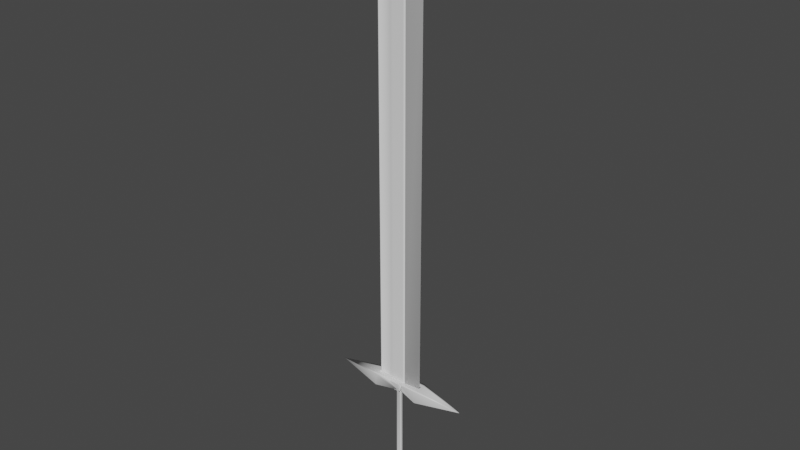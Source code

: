 # Source: BasicSword.blend  (saved by Blender 2.93.21; exported with 4.5.12 LTS)
import bpy
from mathutils import Matrix  # noqa: F401  (used for matrix-valued properties, if any)

bpy.ops.wm.read_factory_settings(use_empty=True)
scene = bpy.context.scene
scene.name = 'Scene'

# ---- collections
col_collection = bpy.data.collections.new('Collection'); scene.collection.children.link(col_collection)

# ---- materials (node trees are filled in below, after node groups)
mat_material = bpy.data.materials.new('Material')
mat_material.alpha_threshold = 0.0
mat_material.use_transparent_shadow = False
mat_material.line_color = (0.0, 0.0, 0.0, 1.0)

# ---- material node trees
mat_material.use_nodes = True; mat_material.node_tree.nodes.clear()
_N = mat_material.node_tree.nodes; _L = mat_material.node_tree.links
n0 = _N.new('ShaderNodeOutputMaterial'); n0.name = 'Material Output'; n0.location = (300, 300)
n1 = _N.new('ShaderNodeBsdfPrincipled'); n1.name = 'Principled BSDF'; n1.location = (10, 300)
n1.distribution = 'GGX'
n1.subsurface_method = 'BURLEY'
n1.inputs[2].default_value = 0.4
n1.inputs[3].default_value = 1.45
n1.inputs[27].default_value = (0.0, 0.0, 0.0, 1.0)
n1.inputs[28].default_value = 1.0
_L.new(n1.outputs[0], n0.inputs[0])
n0.is_active_output = True

# ---- world
world_world = bpy.data.worlds.new('World'); scene.world = world_world
world_world.use_nodes = True; world_world.node_tree.nodes.clear()
_N = world_world.node_tree.nodes; _L = world_world.node_tree.links
n0 = _N.new('ShaderNodeOutputWorld'); n0.name = 'World Output'; n0.location = (300, 300)
n1 = _N.new('ShaderNodeBackground'); n1.name = 'Background'; n1.location = (10, 300)
n1.inputs[0].default_value = (0.05088, 0.05088, 0.05088, 1.0)
_L.new(n1.outputs[0], n0.inputs[0])
n0.is_active_output = True
world_world.color = (0.05088, 0.05088, 0.05088)
world_world.use_sun_shadow = False
world_world.sun_shadow_jitter_overblur = 0.0

# ---- meshes
me_cube = bpy.data.meshes.new('Cube')
me_cube.from_pydata([(1.0, 1.0, 1.0), (0.3066, 0.1684, -1.0), (1.0, -1.0, 1.0), (0.2551, -0.201, -1.0), (-1.0, 1.0, 1.0), (-0.3277, 0.2021, -1.0), (-1.0, -1.0, 1.0), (-0.3277, -0.201, -1.0), (-0.3277, 0.2021, -1.0), (-0.3277, -0.201, -1.0), (0.3066, 0.2021, -1.0), (0.3066, -0.201, -1.0), (-0.0126, 0.001849, -1.101), (-0.0126, -0.0007694, -1.101), (-0.008477, 0.001849, -1.101), (-0.008477, -0.0007694, -1.101), (-0.09608, 0.05491, -1.129), (-0.09608, -0.05383, -1.129), (0.07501, 0.05491, -1.129), (0.07501, -0.05383, -1.129), (-0.01026, 0.0003627, -1.161), (-0.01026, 0.0007166, -1.161), (-0.01082, 1.317e-06, -1.161), (-0.01082, 0.0007166, -1.161), (0.2695, 0.2438, 0.8015), (-0.3277, -0.2014, 0.795), (0.2361, -0.2023, 0.795), (-0.3277, 0.2021, 0.795), (-1.0, -1.0, 1.0), (1.0, -1.0, 1.0), (0.3066, -0.1337, 0.795), (-1.0, -1.0, 1.0), (1.0, -1.0, 1.0), (-8.75, -0.008779, 0.8966), (-8.75, -0.008779, 0.8984), (-8.75, 0.008779, 0.8984), (-8.75, 0.008779, 0.8966), (1.0, 1.0, 1.0), (1.0, -1.0, 1.0), (8.766, 0.007823, 0.8983), (8.766, -0.007823, 0.8983), (8.766, 0.007823, 0.8967), (8.766, -0.007823, 0.8967), (-0.3277, 0.06772, -1.0), (-0.3277, -0.06664, -1.0), (1.0, 0.3333, 1.0), (1.0, -0.3333, 1.0), (-1.0, -0.3333, 1.0), (-1.0, 0.3333, 1.0), (0.3066, -0.06664, -1.0), (0.3066, 0.06772, -1.0), (-0.3277, 0.06772, -1.0), (-0.3277, -0.06664, -1.0), (0.3066, -0.06664, -1.0), (0.3066, 0.06772, -1.0), (-0.0126, 0.000976, -1.101), (-0.0126, 0.0001033, -1.101), (-0.008477, 0.0001033, -1.101), (-0.008477, 0.000976, -1.101), (-0.09608, 0.01866, -1.129), (-0.09608, -0.01758, -1.129), (0.07501, -0.01758, -1.129), (0.07501, 0.01866, -1.129), (-0.01026, 0.0004807, -1.161), (-0.01026, 0.0005986, -1.161), (-0.01082, 0.0006965, -1.161), (-0.01082, 0.0003489, -1.161), (0.3066, 0.06772, 0.795), (0.3066, -0.06664, 0.795), (-0.3277, -0.06664, 0.795), (-0.3277, 0.06772, 0.795), (-8.75, -0.002926, 0.8984), (-8.75, 0.002926, 0.8984), (-8.75, -0.002926, 0.8966), (-8.75, 0.002926, 0.8966), (1.0, 0.3333, 1.0), (1.0, -0.3333, 1.0), (8.766, 0.002608, 0.8983), (8.766, -0.002608, 0.8983), (8.766, 0.002608, 0.8967), (8.766, -0.002608, 0.8967), (-2.909, -1.0, 0.795), (-2.909, 1.0, 0.795), (-2.909, 1.0, 1.0), (-2.909, -1.0, 1.0), (-2.909, -0.3333, 1.0), (-2.909, 0.3333, 1.0), (-2.909, 0.3333, 0.795), (-2.909, -0.3333, 0.795), (2.961, 1.0, 0.795), (2.961, -1.0, 0.795), (2.961, 1.0, 1.0), (2.961, -1.0, 1.0), (2.961, 0.3333, 1.0), (2.961, -0.3333, 1.0), (2.961, -0.3333, 0.795), (2.961, 0.3333, 0.795), (1.0, 0.3333, 1.0), (1.0, -0.3333, 1.0), (-1.0, -0.3333, 1.0), (-1.0, 0.3333, 1.0), (1.0, 0.3333, 1.0), (1.0, -0.3333, 1.0), (-2.909, -0.3333, 1.0), (-2.909, 0.3333, 1.0), (2.961, 0.3333, 1.0), (2.961, -0.3333, 1.0), (1.0, 0.3333, 1.0), (1.0, -0.3333, 1.0), (-1.0, -0.3333, 1.0), (-1.0, 0.3333, 1.0), (1.0, 0.3333, 1.0), (1.0, -0.3333, 1.0), (-2.909, 0.007884, 1.0), (-2.909, -0.007884, 1.0), (2.961, -0.001592, 1.0), (2.961, 0.001592, 1.0), (1.0, 0.3333, 8.183), (1.0, -0.3333, 8.183), (-1.0, -0.3333, 8.183), (-1.0, 0.3333, 8.183), (1.0, 0.3333, 8.183), (1.0, -0.3333, 8.183), (-2.909, 0.007884, 8.183), (-2.909, -0.007884, 8.183), (2.961, -0.001592, 8.183), (2.961, 0.001592, 8.183), (0.2447, 0.0145, 8.662), (0.2447, -0.0145, 8.662), (0.1577, -0.0145, 8.662), (0.1577, 0.0145, 8.662), (0.2447, 0.0145, 8.662), (0.2447, -0.0145, 8.662), (0.07465, -0.0145, 8.662), (0.07465, 0.0145, 8.662), (0.33, 0.0145, 8.662), (0.33, -0.0145, 8.662), (0.2098, -0.0002472, 8.667), (0.2098, 0.0002472, 8.667), (0.2113, 0.0002472, 8.667), (0.2113, -0.0002472, 8.667), (0.2098, -0.0002472, 8.667), (0.2098, 0.0002472, 8.667), (0.2127, 0.0002472, 8.667), (0.2127, -0.0002472, 8.667), (0.2083, -0.0002472, 8.667), (0.2083, 0.0002472, 8.667), (-0.3277, -0.1338, -1.0), (1.0, -0.6667, 1.0), (-0.3277, -0.1338, -1.0), (-0.0126, -0.000333, -1.101), (-0.09608, -0.03571, -1.129), (-0.01026, 0.0006576, -1.161), (1.0, -0.6667, 1.0), (8.766, -0.005215, 0.8983), (8.766, -0.005215, 0.8967), (-1.0, -0.6667, 1.0), (0.3066, -0.1338, -1.0), (0.3066, -0.1338, -1.0), (-0.008477, -0.000333, -1.101), (0.07501, -0.03571, -1.129), (-0.01082, 0.0008703, -1.161), (-0.3277, -0.1338, 0.795), (-8.75, -0.005852, 0.8984), (-8.75, -0.005852, 0.8966), (-2.909, -0.6667, 1.0), (-2.909, -0.6667, 0.795), (2.961, -0.6667, 0.795), (2.961, -0.6667, 1.0), (0.2009, 0.2021, -1.0), (0.09517, 0.2021, -1.0), (-0.01054, 0.2021, -1.0), (-0.1162, 0.2021, -1.0), (-0.2219, 0.2021, -1.0), (0.6667, -1.0, 1.0), (0.3333, -1.0, 1.0), (-2.98e-08, -1.0, 1.0), (-0.3333, -1.0, 1.0), (-0.6667, -1.0, 1.0), (-0.2219, -0.201, -1.0), (-0.1162, -0.201, -1.0), (-0.01054, -0.201, -1.0), (0.09517, -0.201, -1.0), (0.2523, -0.201, -1.0), (-0.6667, 1.0, 1.0), (-0.3333, 1.0, 1.0), (2.98e-08, 1.0, 1.0), (0.3333, 1.0, 1.0), (0.6667, 1.0, 1.0), (0.2009, 0.2021, -1.0), (0.09517, 0.2021, -1.0), (-0.01054, 0.2021, -1.0), (-0.1162, 0.2021, -1.0), (-0.2219, 0.2021, -1.0), (-0.2219, -0.201, -1.0), (-0.1162, -0.201, -1.0), (-0.01054, -0.201, -1.0), (0.09517, -0.201, -1.0), (0.2009, -0.201, -1.0), (-0.009164, 0.001849, -1.101), (-0.00985, 0.001849, -1.101), (-0.01054, 0.001849, -1.101), (-0.01122, 0.001849, -1.101), (-0.01191, 0.001849, -1.101), (-0.01191, -0.0007694, -1.101), (-0.01122, -0.0007694, -1.101), (-0.01054, -0.0007694, -1.101), (-0.00985, -0.0007694, -1.101), (-0.009164, -0.0007694, -1.101), (0.04649, 0.05491, -1.129), (0.01798, 0.05491, -1.129), (-0.01054, 0.05491, -1.129), (-0.03905, 0.05491, -1.129), (-0.06757, 0.05491, -1.129), (-0.06757, -0.05383, -1.129), (-0.03905, -0.05383, -1.129), (-0.01054, -0.05383, -1.129), (0.01798, -0.05383, -1.129), (0.04649, -0.05383, -1.129), (-0.01072, 1.317e-06, -1.161), (-0.01063, 1.317e-06, -1.161), (-0.01054, 1.317e-06, -1.161), (-0.01044, 1.317e-06, -1.161), (-0.01035, 1.317e-06, -1.161), (-0.01035, 0.0007166, -1.161), (-0.01044, 0.0007166, -1.161), (-0.01054, 0.0007166, -1.161), (-0.01063, 0.0007166, -1.161), (-0.01072, 0.0007166, -1.161), (-0.2219, 0.2021, 0.795), (-0.1162, 0.2021, 0.795), (-0.01054, 0.2021, 0.795), (0.09517, 0.2021, 0.795), (0.2009, 0.2021, 0.795), (0.09517, -0.203, 0.795), (-0.01054, -0.203, 0.795), (-0.1162, -0.203, 0.795), (-0.2219, -0.203, 0.795), (0.6667, -1.0, 1.0), (0.3333, -1.0, 1.0), (-2.98e-08, -1.0, 1.0), (-0.3333, -1.0, 1.0), (-0.6667, -1.0, 1.0), (0.6667, -0.3349, 0.795), (0.3333, -0.3349, 0.795), (-2.98e-08, -0.3349, 0.795), (-0.3333, -0.3349, 0.795), (-0.6667, -0.3349, 0.795), (0.6667, -1.0, 1.0), (0.3333, -1.0, 1.0), (-2.98e-08, -1.0, 1.0), (-0.3333, -1.0, 1.0), (-0.6667, -1.0, 1.0), (-0.0005853, -0.0002926, -1.161), (-0.0002926, -0.0002926, -1.161), (0.0, -0.0002926, -1.161), (0.0002926, -0.0002926, -1.161), (0.0005853, -0.0002926, -1.161), (-0.0005853, 0.0002926, -1.161), (-0.0002926, 0.0002926, -1.161), (0.0, 0.0002926, -1.161), (0.0002926, 0.0002926, -1.161), (0.0005853, 0.0002926, -1.161), (-0.6667, 0.3333, 1.0), (-0.3333, 0.3333, 1.0), (2.98e-08, 0.3333, 1.0), (0.3333, 0.3333, 1.0), (0.6667, 0.3333, 1.0), (-0.6667, -0.3333, 1.0), (-0.3333, -0.3333, 1.0), (2.98e-08, -0.3333, 1.0), (0.3333, -0.3333, 1.0), (0.6667, -0.3333, 1.0), (-0.6667, 0.3333, 1.0), (-0.3333, 0.3333, 1.0), (2.98e-08, 0.3333, 1.0), (0.3333, 0.3333, 1.0), (0.6667, 0.3333, 1.0), (-0.6667, -0.3333, 1.0), (-0.3333, -0.3333, 1.0), (2.98e-08, -0.3333, 1.0), (0.3333, -0.3333, 1.0), (0.6667, -0.3333, 1.0), (-0.6667, 0.3333, 1.0), (-0.3333, 0.3333, 1.0), (2.98e-08, 0.3333, 1.0), (0.3333, 0.3333, 1.0), (0.6667, 0.3333, 1.0), (-0.6667, -0.3333, 1.0), (-0.3333, -0.3333, 1.0), (2.98e-08, -0.3333, 1.0), (0.3333, -0.3333, 1.0), (0.6667, -0.3333, 1.0), (-0.6667, 0.3333, 8.183), (-0.3333, 0.3333, 8.183), (2.98e-08, 0.3333, 8.183), (0.3333, 0.3333, 8.183), (0.6667, 0.3333, 8.183), (-0.6667, -0.3333, 8.183), (-0.3333, -0.3333, 8.183), (2.98e-08, -0.3333, 8.183), (0.3333, -0.3333, 8.183), (0.6667, -0.3333, 8.183), (0.1722, 0.0145, 8.662), (0.1867, 0.0145, 8.662), (0.2012, 0.0145, 8.662), (0.2157, 0.0145, 8.662), (0.2302, 0.0145, 8.662), (0.1722, -0.0145, 8.662), (0.1867, -0.0145, 8.662), (0.2012, -0.0145, 8.662), (0.2157, -0.0145, 8.662), (0.2302, -0.0145, 8.662), (0.211, -0.0002472, 8.667), (0.2108, -0.0002472, 8.667), (0.2105, -0.0002472, 8.667), (0.2103, -0.0002472, 8.667), (0.21, -0.0002472, 8.667), (0.211, 0.0002472, 8.667), (0.2108, 0.0002472, 8.667), (0.2105, 0.0002472, 8.667), (0.2103, 0.0002472, 8.667), (0.21, 0.0002472, 8.667), (-0.0005853, 0.0005853, -1.161), (-0.0002926, 0.0005853, -1.161), (0.0, 0.0005853, -1.161), (0.0002926, 0.0005853, -1.161), (0.0005853, 0.0005853, -1.161), (-0.6667, -0.6667, 1.0), (-0.3333, -0.6667, 1.0), (2.98e-08, -0.6667, 1.0), (0.3333, -0.6667, 1.0), (0.6667, -0.6667, 1.0), (-1.0, 0.6667, 1.0), (0.3066, 0.1686, -1.0), (0.3066, 0.1349, -1.0), (-0.008477, 0.001412, -1.101), (0.07501, 0.03679, -1.129), (-0.01082, 0.0001751, -1.161), (-0.3277, 0.1349, 0.795), (-8.75, 0.005852, 0.8984), (-8.75, 0.005852, 0.8966), (-0.3277, 0.1349, -1.0), (1.0, 0.6667, 1.0), (-0.3277, 0.1349, -1.0), (-0.0126, 0.001412, -1.101), (-0.09608, 0.03679, -1.129), (-0.01026, 0.0004217, -1.161), (1.0, 0.6667, 1.0), (8.766, 0.005215, 0.8983), (8.766, 0.005215, 0.8967), (-2.909, 0.6667, 0.795), (-2.909, 0.6667, 1.0), (2.961, 0.6667, 1.0), (2.961, 0.6667, 0.795), (0.6667, 0.6667, 1.0), (0.3333, 0.6667, 1.0), (2.98e-08, 0.6667, 1.0), (-0.3333, 0.6667, 1.0), (-0.6667, 0.6667, 1.0), (0.0005853, -0.0005853, -1.161), (0.0002926, -0.0005853, -1.161), (0.0, -0.0005853, -1.161), (-0.0002926, -0.0005853, -1.161), (-0.0005853, -0.0005853, -1.161)], [], [(328, 156, 6, 178), (178, 6, 28, 242), (166, 81, 33, 164), (342, 5, 8, 344), (2, 26, 30, 38), (233, 188, 0, 24), (158, 11, 15, 159), (157, 3, 11, 158), (169, 1, 10, 189), (179, 7, 9, 194), (199, 14, 18, 209), (189, 10, 14, 199), (194, 9, 13, 204), (344, 8, 12, 345), (214, 17, 21, 224), (204, 13, 17, 214), (345, 12, 16, 346), (159, 15, 19, 160), (323, 161, 23, 228), (346, 16, 20, 347), (160, 19, 23, 161), (209, 18, 22, 219), (169, 233, 24, 1), (157, 30, 26, 3), (342, 339, 27, 5), (179, 237, 25, 7), (30, 29, 32), (26, 2, 29, 30), (26, 30, 243), (6, 25, 28), (237, 252, 31, 25), (28, 25, 31), (242, 28, 31, 252), (341, 340, 35, 36), (352, 83, 35, 340), (81, 84, 34, 33), (83, 82, 36, 35), (354, 89, 41, 350), (148, 2, 38, 153), (155, 154, 40, 42), (89, 91, 39, 41), (92, 90, 42, 40), (168, 92, 40, 154), (353, 93, 77, 349), (93, 94, 78, 77), (350, 349, 77, 79), (79, 77, 78, 80), (96, 95, 30, 68, 67, 24, 89, 354), (343, 45, 75, 348), (45, 46, 76, 75), (167, 95, 80, 155), (95, 96, 79, 80), (165, 85, 71, 163), (85, 86, 72, 71), (164, 163, 71, 73), (73, 71, 72, 74), (147, 162, 69, 44), (44, 69, 70, 43), (334, 24, 67, 50), (50, 67, 68, 49), (337, 62, 66, 338), (62, 61, 65, 66), (151, 60, 64, 152), (60, 59, 63, 64), (364, 338, 66, 253), (253, 66, 65, 258), (336, 58, 62, 337), (58, 57, 61, 62), (150, 56, 60, 151), (56, 55, 59, 60), (149, 52, 56, 150), (52, 51, 55, 56), (334, 50, 54, 335), (50, 49, 53, 54), (335, 54, 58, 336), (54, 53, 57, 58), (147, 44, 52, 149), (44, 43, 51, 52), (351, 87, 74, 341), (87, 88, 73, 74), (359, 333, 48, 263), (76, 94, 106, 102), (70, 69, 88, 87), (339, 70, 87, 351), (75, 76, 102, 101), (156, 47, 85, 165), (4, 27, 82, 83), (25, 6, 84, 81), (333, 4, 83, 352), (162, 25, 81, 166), (30, 95, 167), (86, 85, 103, 104), (348, 75, 93, 353), (153, 38, 92, 168), (38, 30, 90, 92), (24, 37, 91, 89), (100, 104, 114, 110), (102, 106, 116, 112), (101, 102, 112, 111), (85, 47, 99, 103), (46, 45, 97, 98), (263, 48, 100, 273), (48, 86, 104, 100), (94, 93, 105, 106), (272, 46, 98, 282), (93, 75, 101, 105), (283, 110, 120, 293), (110, 114, 124, 120), (112, 116, 126, 122), (273, 100, 110, 283), (106, 105, 115, 116), (98, 97, 107, 108), (104, 103, 113, 114), (282, 98, 108, 292), (105, 101, 111, 115), (103, 99, 109, 113), (126, 125, 135, 136), (293, 120, 130, 303), (120, 124, 134, 130), (116, 115, 125, 126), (108, 107, 117, 118), (114, 113, 123, 124), (292, 108, 118, 302), (115, 111, 121, 125), (113, 109, 119, 123), (111, 112, 122, 121), (303, 130, 140, 313), (130, 134, 144, 140), (132, 136, 146, 142), (118, 117, 127, 128), (124, 123, 133, 134), (302, 118, 128, 312), (125, 121, 131, 135), (123, 119, 129, 133), (121, 122, 132, 131), (122, 126, 136, 132), (313, 140, 139, 318), (139, 140, 144, 143), (141, 142, 146, 145), (136, 135, 145, 146), (128, 127, 137, 138), (134, 133, 143, 144), (312, 128, 138, 322), (135, 131, 141, 145), (133, 129, 139, 143), (131, 132, 142, 141), (76, 153, 168, 94), (30, 167, 90), (69, 162, 166, 88), (6, 156, 165, 84), (7, 147, 149, 9), (9, 149, 150, 13), (13, 150, 151, 17), (17, 151, 152, 21), (7, 25, 162, 147), (33, 34, 163, 164), (84, 165, 163, 34), (90, 167, 155, 42), (94, 168, 154, 78), (80, 78, 154, 155), (46, 148, 153, 76), (49, 68, 30, 157), (61, 160, 161, 65), (258, 65, 161, 323), (57, 159, 160, 61), (49, 157, 158, 53), (53, 158, 159, 57), (88, 166, 164, 73), (268, 47, 156, 328), (46, 272, 332, 148), (272, 271, 331, 332), (271, 270, 330, 331), (270, 269, 329, 330), (269, 268, 328, 329), (64, 262, 327, 152), (262, 261, 326, 327), (261, 260, 325, 326), (260, 259, 324, 325), (259, 258, 323, 324), (129, 308, 318, 139), (308, 309, 319, 318), (309, 310, 320, 319), (310, 311, 321, 320), (311, 312, 322, 321), (137, 317, 322, 138), (317, 316, 321, 322), (316, 315, 320, 321), (315, 314, 319, 320), (314, 313, 318, 319), (119, 298, 308, 129), (298, 299, 309, 308), (299, 300, 310, 309), (300, 301, 311, 310), (301, 302, 312, 311), (127, 307, 317, 137), (307, 306, 316, 317), (306, 305, 315, 316), (305, 304, 314, 315), (304, 303, 313, 314), (109, 288, 298, 119), (288, 289, 299, 298), (289, 290, 300, 299), (290, 291, 301, 300), (291, 292, 302, 301), (117, 297, 307, 127), (297, 296, 306, 307), (296, 295, 305, 306), (295, 294, 304, 305), (294, 293, 303, 304), (99, 278, 288, 109), (278, 279, 289, 288), (279, 280, 290, 289), (280, 281, 291, 290), (281, 282, 292, 291), (97, 277, 287, 107), (277, 276, 286, 287), (276, 275, 285, 286), (275, 274, 284, 285), (274, 273, 283, 284), (107, 287, 297, 117), (287, 286, 296, 297), (286, 285, 295, 296), (285, 284, 294, 295), (284, 283, 293, 294), (47, 268, 278, 99), (268, 269, 279, 278), (269, 270, 280, 279), (270, 271, 281, 280), (271, 272, 282, 281), (45, 267, 277, 97), (267, 266, 276, 277), (266, 265, 275, 276), (265, 264, 274, 275), (264, 263, 273, 274), (343, 355, 267, 45), (355, 356, 266, 267), (356, 357, 265, 266), (357, 358, 264, 265), (358, 359, 263, 264), (63, 257, 262, 64), (257, 256, 261, 262), (256, 255, 260, 261), (255, 254, 259, 260), (254, 253, 258, 259), (347, 360, 257, 63), (360, 361, 256, 257), (361, 362, 255, 256), (362, 363, 254, 255), (363, 364, 253, 254), (29, 238, 248, 32), (238, 239, 249, 248), (239, 240, 250, 249), (240, 241, 251, 250), (241, 242, 252, 251), (244, 243, 26, 234), (30, 32, 248, 26), (26, 248, 249, 234), (234, 249, 250, 235), (235, 250, 251, 236), (236, 251, 252, 237), (25, 237, 247), (237, 236, 246, 247), (236, 235, 245, 246), (235, 234, 244, 245), (3, 26, 183), (183, 26, 234, 182), (182, 234, 235, 181), (181, 235, 236, 180), (180, 236, 237, 179), (5, 27, 229, 173), (173, 229, 230, 172), (172, 230, 231, 171), (171, 231, 232, 170), (170, 232, 233, 169), (16, 213, 223, 20), (213, 212, 222, 223), (212, 211, 221, 222), (211, 210, 220, 221), (210, 209, 219, 220), (152, 327, 224, 21), (327, 326, 225, 224), (326, 325, 226, 225), (325, 324, 227, 226), (324, 323, 228, 227), (15, 208, 218, 19), (208, 207, 217, 218), (207, 206, 216, 217), (206, 205, 215, 216), (205, 204, 214, 215), (19, 218, 228, 23), (218, 217, 227, 228), (217, 216, 226, 227), (216, 215, 225, 226), (215, 214, 224, 225), (11, 198, 208, 15), (198, 197, 207, 208), (197, 196, 206, 207), (196, 195, 205, 206), (195, 194, 204, 205), (8, 193, 203, 12), (193, 192, 202, 203), (192, 191, 201, 202), (191, 190, 200, 201), (190, 189, 199, 200), (12, 203, 213, 16), (203, 202, 212, 213), (202, 201, 211, 212), (201, 200, 210, 211), (200, 199, 209, 210), (3, 183, 198, 11), (183, 182, 197, 198), (182, 181, 196, 197), (181, 180, 195, 196), (180, 179, 194, 195), (5, 173, 193, 8), (173, 172, 192, 193), (172, 171, 191, 192), (171, 170, 190, 191), (170, 169, 189, 190), (27, 4, 184, 229), (229, 184, 185, 230), (230, 185, 186, 231), (231, 186, 187, 232), (232, 187, 188, 233), (2, 174, 238, 29), (174, 175, 239, 238), (175, 176, 240, 239), (176, 177, 241, 240), (177, 178, 242, 241), (148, 332, 174, 2), (332, 331, 175, 174), (331, 330, 176, 175), (330, 329, 177, 176), (329, 328, 178, 177), (220, 219, 364, 363), (221, 220, 363, 362), (222, 221, 362, 361), (223, 222, 361, 360), (20, 223, 360, 347), (185, 184, 359, 358), (186, 185, 358, 357), (187, 186, 357, 356), (188, 187, 356, 355), (0, 188, 355, 343), (37, 348, 353, 91), (48, 333, 352, 86), (27, 339, 351, 82), (184, 4, 333, 359), (82, 351, 341, 36), (10, 335, 336, 14), (1, 334, 335, 10), (14, 336, 337, 18), (219, 22, 338, 364), (18, 337, 338, 22), (1, 24, 334), (0, 343, 348, 37), (41, 39, 349, 350), (91, 353, 349, 39), (96, 354, 350, 79), (86, 352, 340, 72), (74, 72, 340, 341), (43, 70, 339, 342), (59, 346, 347, 63), (55, 345, 346, 59), (51, 344, 345, 55), (43, 342, 344, 51)])
me_cube.polygons.foreach_set('use_smooth', [True] * 366)
_uv = me_cube.uv_layers.new(name='UVMap')
_uv.uv.foreach_set('vector', [0.8333, 0.7083, 0.875, 0.7083, 0.875, 0.75, 0.8333, 0.75, 0.8333, 0.75, 0.875, 0.75, 0.875, 0.75, 0.8333, 0.75, 0.5994, 0.04167, 0.5994, 0.0, 0.5994, 0.0, 0.5994, 0.04167, 0.375, 0.2083, 0.375, 0.25, 0.375, 0.25, 0.375, 0.2083, 0.625, 0.75, 0.5994, 0.75, 0.5994, 0.75, 0.625, 0.75, 0.5994, 0.4583, 0.625, 0.4583, 0.625, 0.5, 0.5994, 0.5, 0.375, 0.7083, 0.375, 0.75, 0.375, 0.75, 0.375, 0.7083, 0.375, 0.7083, 0.375, 0.75, 0.375, 0.75, 0.375, 0.7083, 0.375, 0.4583, 0.375, 0.5, 0.375, 0.5, 0.375, 0.4583, 0.375, 0.9583, 0.375, 1.0, 0.375, 1.0, 0.375, 0.9583, 0.375, 0.4583, 0.375, 0.5, 0.375, 0.5, 0.375, 0.4583, 0.375, 0.4583, 0.375, 0.5, 0.375, 0.5, 0.375, 0.4583, 0.375, 0.9583, 0.375, 1.0, 0.375, 1.0, 0.375, 0.9583, 0.375, 0.2083, 0.375, 0.25, 0.375, 0.25, 0.375, 0.2083, 0.375, 0.9583, 0.375, 1.0, 0.375, 1.0, 0.375, 0.9583, 0.375, 0.9583, 0.375, 1.0, 0.375, 1.0, 0.375, 0.9583, 0.375, 0.2083, 0.375, 0.25, 0.375, 0.25, 0.375, 0.2083, 0.375, 0.7083, 0.375, 0.75, 0.375, 0.75, 0.375, 0.7083, 0.3333, 0.7083, 0.375, 0.7083, 0.375, 0.75, 0.3333, 0.75, 0.375, 0.2083, 0.375, 0.25, 0.375, 0.25, 0.375, 0.2083, 0.375, 0.7083, 0.375, 0.75, 0.375, 0.75, 0.375, 0.7083, 0.375, 0.4583, 0.375, 0.5, 0.375, 0.5, 0.375, 0.4583, 0.375, 0.4583, 0.5994, 0.4583, 0.5994, 0.5, 0.375, 0.5, 0.375, 0.7083, 0.5994, 0.7083, 0.5994, 0.75, 0.375, 0.75, 0.375, 0.2083, 0.5994, 0.2083, 0.5994, 0.25, 0.375, 0.25, 0.375, 0.9583, 0.5994, 0.9583, 0.5994, 1.0, 0.375, 1.0, 0.5994, 0.75, 0.625, 0.75, 0.625, 0.75, 0.5994, 0.75, 0.625, 0.75, 0.625, 0.75, 0.5994, 0.75, 0.5994, 0.75, 0.5994, 0.75, 0.5994, 0.7917, 0.625, 0.0, 0.5994, 0.0, 0.625, 0.0, 0.5994, 0.9583, 0.625, 0.9583, 0.625, 1.0, 0.5994, 1.0, 0.625, 0.0, 0.5994, 0.0, 0.625, 0.0, 0.625, 0.9583, 0.625, 1.0, 0.625, 1.0, 0.625, 0.9583, 0.5994, 0.2083, 0.625, 0.2083, 0.625, 0.25, 0.5994, 0.25, 0.875, 0.5417, 0.875, 0.5, 0.875, 0.5, 0.875, 0.5417, 0.5994, 0.0, 0.625, 0.0, 0.625, 0.0, 0.5994, 0.0, 0.625, 0.25, 0.5994, 0.25, 0.5994, 0.25, 0.625, 0.25, 0.5994, 0.5417, 0.5994, 0.5, 0.5994, 0.5, 0.5994, 0.5417, 0.625, 0.7083, 0.625, 0.75, 0.625, 0.75, 0.625, 0.7083, 0.5994, 0.7083, 0.625, 0.7083, 0.625, 0.75, 0.5994, 0.75, 0.5994, 0.5, 0.625, 0.5, 0.625, 0.5, 0.5994, 0.5, 0.625, 0.75, 0.5994, 0.75, 0.5994, 0.75, 0.625, 0.75, 0.625, 0.7083, 0.625, 0.75, 0.625, 0.75, 0.625, 0.7083, 0.625, 0.5417, 0.625, 0.5833, 0.625, 0.5833, 0.625, 0.5417, 0.625, 0.5833, 0.625, 0.6667, 0.625, 0.6667, 0.625, 0.5833, 0.5994, 0.5417, 0.625, 0.5417, 0.625, 0.5833, 0.5994, 0.5833, 0.5994, 0.5833, 0.625, 0.5833, 0.625, 0.6667, 0.5994, 0.6667, 0.5994, 0.5833, 0.5994, 0.6667, 0.5994, 0.6667, 0.5994, 0.6667, 0.5994, 0.5833, 0.5994, 0.5, 0.5994, 0.5, 0.5994, 0.5417, 0.625, 0.5417, 0.625, 0.5833, 0.625, 0.5833, 0.625, 0.5417, 0.625, 0.5833, 0.625, 0.6667, 0.625, 0.6667, 0.625, 0.5833, 0.5994, 0.7083, 0.5994, 0.6667, 0.5994, 0.6667, 0.5994, 0.7083, 0.5994, 0.6667, 0.5994, 0.5833, 0.5994, 0.5833, 0.5994, 0.6667, 0.875, 0.7083, 0.875, 0.6667, 0.875, 0.6667, 0.875, 0.7083, 0.875, 0.6667, 0.875, 0.5833, 0.875, 0.5833, 0.875, 0.6667, 0.5994, 0.04167, 0.625, 0.04167, 0.625, 0.08333, 0.5994, 0.08333, 0.5994, 0.08333, 0.625, 0.08333, 0.625, 0.1667, 0.5994, 0.1667, 0.375, 0.04167, 0.5994, 0.04167, 0.5994, 0.08333, 0.375, 0.08333, 0.375, 0.08333, 0.5994, 0.08333, 0.5994, 0.1667, 0.375, 0.1667, 0.375, 0.5417, 0.5994, 0.5417, 0.5994, 0.5833, 0.375, 0.5833, 0.375, 0.5833, 0.5994, 0.5833, 0.5994, 0.6667, 0.375, 0.6667, 0.375, 0.5417, 0.375, 0.5833, 0.375, 0.5833, 0.375, 0.5417, 0.375, 0.5833, 0.375, 0.6667, 0.375, 0.6667, 0.375, 0.5833, 0.375, 0.04167, 0.375, 0.08333, 0.375, 0.08333, 0.375, 0.04167, 0.375, 0.08333, 0.375, 0.1667, 0.375, 0.1667, 0.375, 0.08333, 0.3333, 0.5417, 0.375, 0.5417, 0.375, 0.5833, 0.3333, 0.5833, 0.3333, 0.5833, 0.375, 0.5833, 0.375, 0.6667, 0.3333, 0.6667, 0.375, 0.5417, 0.375, 0.5833, 0.375, 0.5833, 0.375, 0.5417, 0.375, 0.5833, 0.375, 0.6667, 0.375, 0.6667, 0.375, 0.5833, 0.375, 0.04167, 0.375, 0.08333, 0.375, 0.08333, 0.375, 0.04167, 0.375, 0.08333, 0.375, 0.1667, 0.375, 0.1667, 0.375, 0.08333, 0.375, 0.04167, 0.375, 0.08333, 0.375, 0.08333, 0.375, 0.04167, 0.375, 0.08333, 0.375, 0.1667, 0.375, 0.1667, 0.375, 0.08333, 0.375, 0.5417, 0.375, 0.5833, 0.375, 0.5833, 0.375, 0.5417, 0.375, 0.5833, 0.375, 0.6667, 0.375, 0.6667, 0.375, 0.5833, 0.375, 0.5417, 0.375, 0.5833, 0.375, 0.5833, 0.375, 0.5417, 0.375, 0.5833, 0.375, 0.6667, 0.375, 0.6667, 0.375, 0.5833, 0.375, 0.04167, 0.375, 0.08333, 0.375, 0.08333, 0.375, 0.04167, 0.375, 0.08333, 0.375, 0.1667, 0.375, 0.1667, 0.375, 0.08333, 0.5994, 0.2083, 0.5994, 0.1667, 0.5994, 0.1667, 0.5994, 0.2083, 0.5994, 0.1667, 0.5994, 0.08333, 0.5994, 0.08333, 0.5994, 0.1667, 0.8333, 0.5417, 0.875, 0.5417, 0.875, 0.5833, 0.8333, 0.5833, 0.625, 0.6667, 0.625, 0.6667, 0.625, 0.6667, 0.625, 0.6667, 0.5994, 0.1667, 0.5994, 0.08333, 0.5994, 0.08333, 0.5994, 0.1667, 0.5994, 0.2083, 0.5994, 0.1667, 0.5994, 0.1667, 0.5994, 0.2083, 0.625, 0.5833, 0.625, 0.6667, 0.625, 0.6667, 0.625, 0.5833, 0.875, 0.7083, 0.875, 0.6667, 0.875, 0.6667, 0.875, 0.7083, 0.625, 0.25, 0.5994, 0.25, 0.5994, 0.25, 0.625, 0.25, 0.5994, 0.0, 0.625, 0.0, 0.625, 0.0, 0.5994, 0.0, 0.875, 0.5417, 0.875, 0.5, 0.875, 0.5, 0.875, 0.5417, 0.5994, 0.04167, 0.5994, 0.0, 0.5994, 0.0, 0.5994, 0.04167, 0.5994, 0.6667, 0.5994, 0.6667, 0.5994, 0.7083, 0.875, 0.5833, 0.875, 0.6667, 0.875, 0.6667, 0.875, 0.5833, 0.625, 0.5417, 0.625, 0.5833, 0.625, 0.5833, 0.625, 0.5417, 0.625, 0.7083, 0.625, 0.75, 0.625, 0.75, 0.625, 0.7083, 0.625, 0.75, 0.5994, 0.75, 0.5994, 0.75, 0.625, 0.75, 0.5994, 0.5, 0.625, 0.5, 0.625, 0.5, 0.5994, 0.5, 0.875, 0.5833, 0.875, 0.5833, 0.875, 0.5833, 0.875, 0.5833, 0.625, 0.6667, 0.625, 0.6667, 0.625, 0.6667, 0.625, 0.6667, 0.625, 0.5833, 0.625, 0.6667, 0.625, 0.6667, 0.625, 0.5833, 0.875, 0.6667, 0.875, 0.6667, 0.875, 0.6667, 0.875, 0.6667, 0.625, 0.6667, 0.625, 0.5833, 0.625, 0.5833, 0.625, 0.6667, 0.8333, 0.5833, 0.875, 0.5833, 0.875, 0.5833, 0.8333, 0.5833, 0.875, 0.5833, 0.875, 0.5833, 0.875, 0.5833, 0.875, 0.5833, 0.625, 0.6667, 0.625, 0.5833, 0.625, 0.5833, 0.625, 0.6667, 0.6667, 0.6667, 0.625, 0.6667, 0.625, 0.6667, 0.6667, 0.6667, 0.625, 0.5833, 0.625, 0.5833, 0.625, 0.5833, 0.625, 0.5833, 0.8333, 0.5833, 0.875, 0.5833, 0.875, 0.5833, 0.8333, 0.5833, 0.875, 0.5833, 0.875, 0.5833, 0.875, 0.5833, 0.875, 0.5833, 0.625, 0.6667, 0.625, 0.6667, 0.625, 0.6667, 0.625, 0.6667, 0.875, 0.5833, 0.875, 0.5833, 0.875, 0.5833, 0.875, 0.5833, 0.625, 0.6667, 0.625, 0.5833, 0.625, 0.5833, 0.625, 0.6667, 0.625, 0.6667, 0.625, 0.5833, 0.625, 0.5833, 0.625, 0.6667, 0.875, 0.5833, 0.875, 0.6667, 0.875, 0.6667, 0.875, 0.5833, 0.6667, 0.6667, 0.625, 0.6667, 0.625, 0.6667, 0.6667, 0.6667, 0.625, 0.5833, 0.625, 0.5833, 0.625, 0.5833, 0.625, 0.5833, 0.875, 0.6667, 0.875, 0.6667, 0.875, 0.6667, 0.875, 0.6667, 0.625, 0.6667, 0.625, 0.5833, 0.625, 0.5833, 0.625, 0.6667, 0.8333, 0.5833, 0.875, 0.5833, 0.875, 0.5833, 0.8333, 0.5833, 0.875, 0.5833, 0.875, 0.5833, 0.875, 0.5833, 0.875, 0.5833, 0.625, 0.6667, 0.625, 0.5833, 0.625, 0.5833, 0.625, 0.6667, 0.625, 0.6667, 0.625, 0.5833, 0.625, 0.5833, 0.625, 0.6667, 0.875, 0.5833, 0.875, 0.6667, 0.875, 0.6667, 0.875, 0.5833, 0.6667, 0.6667, 0.625, 0.6667, 0.625, 0.6667, 0.6667, 0.6667, 0.625, 0.5833, 0.625, 0.5833, 0.625, 0.5833, 0.625, 0.5833, 0.875, 0.6667, 0.875, 0.6667, 0.875, 0.6667, 0.875, 0.6667, 0.625, 0.5833, 0.625, 0.6667, 0.625, 0.6667, 0.625, 0.5833, 0.8333, 0.5833, 0.875, 0.5833, 0.875, 0.5833, 0.8333, 0.5833, 0.875, 0.5833, 0.875, 0.5833, 0.875, 0.5833, 0.875, 0.5833, 0.625, 0.6667, 0.625, 0.6667, 0.625, 0.6667, 0.625, 0.6667, 0.625, 0.6667, 0.625, 0.5833, 0.625, 0.5833, 0.625, 0.6667, 0.875, 0.5833, 0.875, 0.6667, 0.875, 0.6667, 0.875, 0.5833, 0.6667, 0.6667, 0.625, 0.6667, 0.625, 0.6667, 0.6667, 0.6667, 0.625, 0.5833, 0.625, 0.5833, 0.625, 0.5833, 0.625, 0.5833, 0.875, 0.6667, 0.875, 0.6667, 0.875, 0.6667, 0.875, 0.6667, 0.625, 0.5833, 0.625, 0.6667, 0.625, 0.6667, 0.625, 0.5833, 0.625, 0.6667, 0.625, 0.6667, 0.625, 0.6667, 0.625, 0.6667, 0.8333, 0.5833, 0.875, 0.5833, 0.875, 0.6667, 0.8333, 0.6667, 0.875, 0.6667, 0.875, 0.5833, 0.875, 0.5833, 0.875, 0.6667, 0.625, 0.5833, 0.625, 0.6667, 0.625, 0.6667, 0.625, 0.5833, 0.625, 0.6667, 0.625, 0.5833, 0.625, 0.5833, 0.625, 0.6667, 0.625, 0.6667, 0.625, 0.5833, 0.625, 0.5833, 0.625, 0.6667, 0.875, 0.5833, 0.875, 0.6667, 0.875, 0.6667, 0.875, 0.5833, 0.6667, 0.6667, 0.625, 0.6667, 0.625, 0.6667, 0.6667, 0.6667, 0.625, 0.5833, 0.625, 0.5833, 0.625, 0.5833, 0.625, 0.5833, 0.875, 0.6667, 0.875, 0.6667, 0.875, 0.6667, 0.875, 0.6667, 0.625, 0.5833, 0.625, 0.6667, 0.625, 0.6667, 0.625, 0.5833, 0.625, 0.6667, 0.625, 0.7083, 0.625, 0.7083, 0.625, 0.6667, 0.5994, 0.7083, 0.5994, 0.7083, 0.5994, 0.75, 0.5994, 0.08333, 0.5994, 0.04167, 0.5994, 0.04167, 0.5994, 0.08333, 0.875, 0.75, 0.875, 0.7083, 0.875, 0.7083, 0.875, 0.75, 0.375, 0.0, 0.375, 0.04167, 0.375, 0.04167, 0.375, 0.0, 0.375, 0.0, 0.375, 0.04167, 0.375, 0.04167, 0.375, 0.0, 0.375, 0.0, 0.375, 0.04167, 0.375, 0.04167, 0.375, 0.0, 0.375, 0.0, 0.375, 0.04167, 0.375, 0.04167, 0.375, 0.0, 0.375, 0.0, 0.5994, 0.0, 0.5994, 0.04167, 0.375, 0.04167, 0.5994, 0.0, 0.625, 0.0, 0.625, 0.04167, 0.5994, 0.04167, 0.875, 0.75, 0.875, 0.7083, 0.875, 0.7083, 0.875, 0.75, 0.5994, 0.75, 0.5994, 0.7083, 0.5994, 0.7083, 0.5994, 0.75, 0.625, 0.6667, 0.625, 0.7083, 0.625, 0.7083, 0.625, 0.6667, 0.5994, 0.6667, 0.625, 0.6667, 0.625, 0.7083, 0.5994, 0.7083, 0.625, 0.6667, 0.625, 0.7083, 0.625, 0.7083, 0.625, 0.6667, 0.375, 0.6667, 0.5994, 0.6667, 0.5994, 0.7083, 0.375, 0.7083, 0.375, 0.6667, 0.375, 0.7083, 0.375, 0.7083, 0.375, 0.6667, 0.3333, 0.6667, 0.375, 0.6667, 0.375, 0.7083, 0.3333, 0.7083, 0.375, 0.6667, 0.375, 0.7083, 0.375, 0.7083, 0.375, 0.6667, 0.375, 0.6667, 0.375, 0.7083, 0.375, 0.7083, 0.375, 0.6667, 0.375, 0.6667, 0.375, 0.7083, 0.375, 0.7083, 0.375, 0.6667, 0.5994, 0.08333, 0.5994, 0.04167, 0.5994, 0.04167, 0.5994, 0.08333, 0.8333, 0.6667, 0.875, 0.6667, 0.875, 0.7083, 0.8333, 0.7083, 0.625, 0.6667, 0.6667, 0.6667, 0.6667, 0.7083, 0.625, 0.7083, 0.6667, 0.6667, 0.7083, 0.6667, 0.7083, 0.7083, 0.6667, 0.7083, 0.7083, 0.6667, 0.75, 0.6667, 0.75, 0.7083, 0.7083, 0.7083, 0.75, 0.6667, 0.7917, 0.6667, 0.7917, 0.7083, 0.75, 0.7083, 0.7917, 0.6667, 0.8333, 0.6667, 0.8333, 0.7083, 0.7917, 0.7083, 0.125, 0.6667, 0.1667, 0.6667, 0.1667, 0.7083, 0.125, 0.7083, 0.1667, 0.6667, 0.2083, 0.6667, 0.2083, 0.7083, 0.1667, 0.7083, 0.2083, 0.6667, 0.25, 0.6667, 0.25, 0.7083, 0.2083, 0.7083, 0.25, 0.6667, 0.2917, 0.6667, 0.2917, 0.7083, 0.25, 0.7083, 0.2917, 0.6667, 0.3333, 0.6667, 0.3333, 0.7083, 0.2917, 0.7083, 0.875, 0.6667, 0.8333, 0.6667, 0.8333, 0.6667, 0.875, 0.6667, 0.8333, 0.6667, 0.7917, 0.6667, 0.7917, 0.6667, 0.8333, 0.6667, 0.7917, 0.6667, 0.75, 0.6667, 0.75, 0.6667, 0.7917, 0.6667, 0.75, 0.6667, 0.7083, 0.6667, 0.7083, 0.6667, 0.75, 0.6667, 0.7083, 0.6667, 0.6667, 0.6667, 0.6667, 0.6667, 0.7083, 0.6667, 0.625, 0.5833, 0.6667, 0.5833, 0.6667, 0.6667, 0.625, 0.6667, 0.6667, 0.5833, 0.7083, 0.5833, 0.7083, 0.6667, 0.6667, 0.6667, 0.7083, 0.5833, 0.75, 0.5833, 0.75, 0.6667, 0.7083, 0.6667, 0.75, 0.5833, 0.7917, 0.5833, 0.7917, 0.6667, 0.75, 0.6667, 0.7917, 0.5833, 0.8333, 0.5833, 0.8333, 0.6667, 0.7917, 0.6667, 0.875, 0.6667, 0.8333, 0.6667, 0.8333, 0.6667, 0.875, 0.6667, 0.8333, 0.6667, 0.7917, 0.6667, 0.7917, 0.6667, 0.8333, 0.6667, 0.7917, 0.6667, 0.75, 0.6667, 0.75, 0.6667, 0.7917, 0.6667, 0.75, 0.6667, 0.7083, 0.6667, 0.7083, 0.6667, 0.75, 0.6667, 0.7083, 0.6667, 0.6667, 0.6667, 0.6667, 0.6667, 0.7083, 0.6667, 0.625, 0.5833, 0.6667, 0.5833, 0.6667, 0.5833, 0.625, 0.5833, 0.6667, 0.5833, 0.7083, 0.5833, 0.7083, 0.5833, 0.6667, 0.5833, 0.7083, 0.5833, 0.75, 0.5833, 0.75, 0.5833, 0.7083, 0.5833, 0.75, 0.5833, 0.7917, 0.5833, 0.7917, 0.5833, 0.75, 0.5833, 0.7917, 0.5833, 0.8333, 0.5833, 0.8333, 0.5833, 0.7917, 0.5833, 0.875, 0.6667, 0.8333, 0.6667, 0.8333, 0.6667, 0.875, 0.6667, 0.8333, 0.6667, 0.7917, 0.6667, 0.7917, 0.6667, 0.8333, 0.6667, 0.7917, 0.6667, 0.75, 0.6667, 0.75, 0.6667, 0.7917, 0.6667, 0.75, 0.6667, 0.7083, 0.6667, 0.7083, 0.6667, 0.75, 0.6667, 0.7083, 0.6667, 0.6667, 0.6667, 0.6667, 0.6667, 0.7083, 0.6667, 0.625, 0.5833, 0.6667, 0.5833, 0.6667, 0.5833, 0.625, 0.5833, 0.6667, 0.5833, 0.7083, 0.5833, 0.7083, 0.5833, 0.6667, 0.5833, 0.7083, 0.5833, 0.75, 0.5833, 0.75, 0.5833, 0.7083, 0.5833, 0.75, 0.5833, 0.7917, 0.5833, 0.7917, 0.5833, 0.75, 0.5833, 0.7917, 0.5833, 0.8333, 0.5833, 0.8333, 0.5833, 0.7917, 0.5833, 0.875, 0.6667, 0.875, 0.6667, 0.875, 0.6667, 0.875, 0.6667, 0.8333, 0.6667, 0.7917, 0.6667, 0.7917, 0.6667, 0.8333, 0.6667, 0.7917, 0.6667, 0.75, 0.6667, 0.75, 0.6667, 0.7917, 0.6667, 0.75, 0.6667, 0.7083, 0.6667, 0.7083, 0.6667, 0.75, 0.6667, 0.7083, 0.6667, 0.6667, 0.6667, 0.6667, 0.6667, 0.7083, 0.6667, 0.625, 0.5833, 0.6667, 0.5833, 0.6667, 0.5833, 0.625, 0.5833, 0.6667, 0.5833, 0.7083, 0.5833, 0.7083, 0.5833, 0.6667, 0.5833, 0.7083, 0.5833, 0.75, 0.5833, 0.75, 0.5833, 0.7083, 0.5833, 0.75, 0.5833, 0.7917, 0.5833, 0.7917, 0.5833, 0.75, 0.5833, 0.7917, 0.5833, 0.8333, 0.5833, 0.8333, 0.5833, 0.7917, 0.5833, 0.625, 0.5833, 0.6667, 0.5833, 0.6667, 0.5833, 0.625, 0.5833, 0.6667, 0.5833, 0.7083, 0.5833, 0.7083, 0.5833, 0.6667, 0.5833, 0.7083, 0.5833, 0.75, 0.5833, 0.75, 0.5833, 0.7083, 0.5833, 0.75, 0.5833, 0.7917, 0.5833, 0.7917, 0.5833, 0.75, 0.5833, 0.7917, 0.5833, 0.8333, 0.5833, 0.8333, 0.5833, 0.7917, 0.5833, 0.875, 0.6667, 0.8333, 0.6667, 0.8333, 0.6667, 0.875, 0.6667, 0.8333, 0.6667, 0.7917, 0.6667, 0.7917, 0.6667, 0.8333, 0.6667, 0.7917, 0.6667, 0.75, 0.6667, 0.75, 0.6667, 0.7917, 0.6667, 0.75, 0.6667, 0.7083, 0.6667, 0.7083, 0.6667, 0.75, 0.6667, 0.7083, 0.6667, 0.6667, 0.6667, 0.6667, 0.6667, 0.7083, 0.6667, 0.625, 0.5833, 0.6667, 0.5833, 0.6667, 0.5833, 0.625, 0.5833, 0.6667, 0.5833, 0.7083, 0.5833, 0.7083, 0.5833, 0.6667, 0.5833, 0.7083, 0.5833, 0.75, 0.5833, 0.75, 0.5833, 0.7083, 0.5833, 0.75, 0.5833, 0.7917, 0.5833, 0.7917, 0.5833, 0.75, 0.5833, 0.7917, 0.5833, 0.8333, 0.5833, 0.8333, 0.5833, 0.7917, 0.5833, 0.625, 0.5417, 0.6667, 0.5417, 0.6667, 0.5833, 0.625, 0.5833, 0.6667, 0.5417, 0.7083, 0.5417, 0.7083, 0.5833, 0.6667, 0.5833, 0.7083, 0.5417, 0.75, 0.5417, 0.75, 0.5833, 0.7083, 0.5833, 0.75, 0.5417, 0.7917, 0.5417, 0.7917, 0.5833, 0.75, 0.5833, 0.7917, 0.5417, 0.8333, 0.5417, 0.8333, 0.5833, 0.7917, 0.5833, 0.125, 0.5833, 0.1667, 0.5833, 0.1667, 0.6667, 0.125, 0.6667, 0.1667, 0.5833, 0.2083, 0.5833, 0.2083, 0.6667, 0.1667, 0.6667, 0.2083, 0.5833, 0.25, 0.5833, 0.25, 0.6667, 0.2083, 0.6667, 0.25, 0.5833, 0.2917, 0.5833, 0.2917, 0.6667, 0.25, 0.6667, 0.2917, 0.5833, 0.3333, 0.5833, 0.3333, 0.6667, 0.2917, 0.6667, 0.125, 0.5417, 0.1667, 0.5417, 0.1667, 0.5833, 0.125, 0.5833, 0.1667, 0.5417, 0.2083, 0.5417, 0.2083, 0.5833, 0.1667, 0.5833, 0.2083, 0.5417, 0.25, 0.5417, 0.25, 0.5833, 0.2083, 0.5833, 0.25, 0.5417, 0.2917, 0.5417, 0.2917, 0.5833, 0.25, 0.5833, 0.2917, 0.5417, 0.3333, 0.5417, 0.3333, 0.5833, 0.2917, 0.5833, 0.625, 0.75, 0.625, 0.7917, 0.625, 0.7917, 0.625, 0.75, 0.625, 0.7917, 0.625, 0.8333, 0.625, 0.8333, 0.625, 0.7917, 0.625, 0.8333, 0.625, 0.875, 0.625, 0.875, 0.625, 0.8333, 0.625, 0.875, 0.625, 0.9167, 0.625, 0.9167, 0.625, 0.875, 0.625, 0.9167, 0.625, 0.9583, 0.625, 0.9583, 0.625, 0.9167, 0.5994, 0.8333, 0.5994, 0.7917, 0.5994, 0.7917, 0.5994, 0.8333, 0.5994, 0.75, 0.625, 0.75, 0.625, 0.7917, 0.5994, 0.7917, 0.5994, 0.7917, 0.625, 0.7917, 0.625, 0.8333, 0.5994, 0.8333, 0.5994, 0.8333, 0.625, 0.8333, 0.625, 0.875, 0.5994, 0.875, 0.5994, 0.875, 0.625, 0.875, 0.625, 0.9167, 0.5994, 0.9167, 0.5994, 0.9167, 0.625, 0.9167, 0.625, 0.9583, 0.5994, 0.9583, 0.5994, 1.0, 0.5994, 0.9583, 0.5994, 0.9583, 0.5994, 0.9583, 0.5994, 0.9167, 0.5994, 0.9167, 0.5994, 0.9583, 0.5994, 0.9167, 0.5994, 0.875, 0.5994, 0.875, 0.5994, 0.9167, 0.5994, 0.875, 0.5994, 0.8333, 0.5994, 0.8333, 0.5994, 0.875, 0.375, 0.75, 0.5994, 0.7917, 0.375, 0.7917, 0.375, 0.7917, 0.5994, 0.7917, 0.5994, 0.8333, 0.375, 0.8333, 0.375, 0.8333, 0.5994, 0.8333, 0.5994, 0.875, 0.375, 0.875, 0.375, 0.875, 0.5994, 0.875, 0.5994, 0.9167, 0.375, 0.9167, 0.375, 0.9167, 0.5994, 0.9167, 0.5994, 0.9583, 0.375, 0.9583, 0.375, 0.25, 0.5994, 0.25, 0.5994, 0.2917, 0.375, 0.2917, 0.375, 0.2917, 0.5994, 0.2917, 0.5994, 0.3333, 0.375, 0.3333, 0.375, 0.3333, 0.5994, 0.3333, 0.5994, 0.375, 0.375, 0.375, 0.375, 0.375, 0.5994, 0.375, 0.5994, 0.4167, 0.375, 0.4167, 0.375, 0.4167, 0.5994, 0.4167, 0.5994, 0.4583, 0.375, 0.4583, 0.375, 0.25, 0.375, 0.2917, 0.375, 0.2917, 0.375, 0.25, 0.375, 0.2917, 0.375, 0.3333, 0.375, 0.3333, 0.375, 0.2917, 0.375, 0.3333, 0.375, 0.375, 0.375, 0.375, 0.375, 0.3333, 0.375, 0.375, 0.375, 0.4167, 0.375, 0.4167, 0.375, 0.375, 0.375, 0.4167, 0.375, 0.4583, 0.375, 0.4583, 0.375, 0.4167, 0.125, 0.7083, 0.1667, 0.7083, 0.1667, 0.75, 0.125, 0.75, 0.1667, 0.7083, 0.2083, 0.7083, 0.2083, 0.75, 0.1667, 0.75, 0.2083, 0.7083, 0.25, 0.7083, 0.25, 0.75, 0.2083, 0.75, 0.25, 0.7083, 0.2917, 0.7083, 0.2917, 0.75, 0.25, 0.75, 0.2917, 0.7083, 0.3333, 0.7083, 0.3333, 0.75, 0.2917, 0.75, 0.375, 0.75, 0.375, 0.7917, 0.375, 0.7917, 0.375, 0.75, 0.375, 0.7917, 0.375, 0.8333, 0.375, 0.8333, 0.375, 0.7917, 0.375, 0.8333, 0.375, 0.875, 0.375, 0.875, 0.375, 0.8333, 0.375, 0.875, 0.375, 0.9167, 0.375, 0.9167, 0.375, 0.875, 0.375, 0.9167, 0.375, 0.9583, 0.375, 0.9583, 0.375, 0.9167, 0.375, 0.75, 0.375, 0.7917, 0.375, 0.7917, 0.375, 0.75, 0.375, 0.7917, 0.375, 0.8333, 0.375, 0.8333, 0.375, 0.7917, 0.375, 0.8333, 0.375, 0.875, 0.375, 0.875, 0.375, 0.8333, 0.375, 0.875, 0.375, 0.9167, 0.375, 0.9167, 0.375, 0.875, 0.375, 0.9167, 0.375, 0.9583, 0.375, 0.9583, 0.375, 0.9167, 0.375, 0.75, 0.375, 0.7917, 0.375, 0.7917, 0.375, 0.75, 0.375, 0.7917, 0.375, 0.8333, 0.375, 0.8333, 0.375, 0.7917, 0.375, 0.8333, 0.375, 0.875, 0.375, 0.875, 0.375, 0.8333, 0.375, 0.875, 0.375, 0.9167, 0.375, 0.9167, 0.375, 0.875, 0.375, 0.9167, 0.375, 0.9583, 0.375, 0.9583, 0.375, 0.9167, 0.375, 0.25, 0.375, 0.2917, 0.375, 0.2917, 0.375, 0.25, 0.375, 0.2917, 0.375, 0.3333, 0.375, 0.3333, 0.375, 0.2917, 0.375, 0.3333, 0.375, 0.375, 0.375, 0.375, 0.375, 0.3333, 0.375, 0.375, 0.375, 0.4167, 0.375, 0.4167, 0.375, 0.375, 0.375, 0.4167, 0.375, 0.4583, 0.375, 0.4583, 0.375, 0.4167, 0.375, 0.25, 0.375, 0.2917, 0.375, 0.2917, 0.375, 0.25, 0.375, 0.2917, 0.375, 0.3333, 0.375, 0.3333, 0.375, 0.2917, 0.375, 0.3333, 0.375, 0.375, 0.375, 0.375, 0.375, 0.3333, 0.375, 0.375, 0.375, 0.4167, 0.375, 0.4167, 0.375, 0.375, 0.375, 0.4167, 0.375, 0.4583, 0.375, 0.4583, 0.375, 0.4167, 0.375, 0.75, 0.375, 0.7917, 0.375, 0.7917, 0.375, 0.75, 0.375, 0.7917, 0.375, 0.8333, 0.375, 0.8333, 0.375, 0.7917, 0.375, 0.8333, 0.375, 0.875, 0.375, 0.875, 0.375, 0.8333, 0.375, 0.875, 0.375, 0.9167, 0.375, 0.9167, 0.375, 0.875, 0.375, 0.9167, 0.375, 0.9583, 0.375, 0.9583, 0.375, 0.9167, 0.375, 0.25, 0.375, 0.2917, 0.375, 0.2917, 0.375, 0.25, 0.375, 0.2917, 0.375, 0.3333, 0.375, 0.3333, 0.375, 0.2917, 0.375, 0.3333, 0.375, 0.375, 0.375, 0.375, 0.375, 0.3333, 0.375, 0.375, 0.375, 0.4167, 0.375, 0.4167, 0.375, 0.375, 0.375, 0.4167, 0.375, 0.4583, 0.375, 0.4583, 0.375, 0.4167, 0.5994, 0.25, 0.625, 0.25, 0.625, 0.2917, 0.5994, 0.2917, 0.5994, 0.2917, 0.625, 0.2917, 0.625, 0.3333, 0.5994, 0.3333, 0.5994, 0.3333, 0.625, 0.3333, 0.625, 0.375, 0.5994, 0.375, 0.5994, 0.375, 0.625, 0.375, 0.625, 0.4167, 0.5994, 0.4167, 0.5994, 0.4167, 0.625, 0.4167, 0.625, 0.4583, 0.5994, 0.4583, 0.625, 0.75, 0.6667, 0.75, 0.6667, 0.75, 0.625, 0.75, 0.6667, 0.75, 0.7083, 0.75, 0.7083, 0.75, 0.6667, 0.75, 0.7083, 0.75, 0.75, 0.75, 0.75, 0.75, 0.7083, 0.75, 0.75, 0.75, 0.7917, 0.75, 0.7917, 0.75, 0.75, 0.75, 0.7917, 0.75, 0.8333, 0.75, 0.8333, 0.75, 0.7917, 0.75, 0.625, 0.7083, 0.6667, 0.7083, 0.6667, 0.75, 0.625, 0.75, 0.6667, 0.7083, 0.7083, 0.7083, 0.7083, 0.75, 0.6667, 0.75, 0.7083, 0.7083, 0.75, 0.7083, 0.75, 0.75, 0.7083, 0.75, 0.75, 0.7083, 0.7917, 0.7083, 0.7917, 0.75, 0.75, 0.75, 0.7917, 0.7083, 0.8333, 0.7083, 0.8333, 0.75, 0.7917, 0.75, 0.2917, 0.5, 0.3333, 0.5, 0.3333, 0.5417, 0.2917, 0.5417, 0.25, 0.5, 0.2917, 0.5, 0.2917, 0.5417, 0.25, 0.5417, 0.2083, 0.5, 0.25, 0.5, 0.25, 0.5417, 0.2083, 0.5417, 0.1667, 0.5, 0.2083, 0.5, 0.2083, 0.5417, 0.1667, 0.5417, 0.125, 0.5, 0.1667, 0.5, 0.1667, 0.5417, 0.125, 0.5417, 0.7917, 0.5, 0.8333, 0.5, 0.8333, 0.5417, 0.7917, 0.5417, 0.75, 0.5, 0.7917, 0.5, 0.7917, 0.5417, 0.75, 0.5417, 0.7083, 0.5, 0.75, 0.5, 0.75, 0.5417, 0.7083, 0.5417, 0.6667, 0.5, 0.7083, 0.5, 0.7083, 0.5417, 0.6667, 0.5417, 0.625, 0.5, 0.6667, 0.5, 0.6667, 0.5417, 0.625, 0.5417, 0.625, 0.5, 0.625, 0.5417, 0.625, 0.5417, 0.625, 0.5, 0.875, 0.5833, 0.875, 0.5417, 0.875, 0.5417, 0.875, 0.5833, 0.5994, 0.25, 0.5994, 0.2083, 0.5994, 0.2083, 0.5994, 0.25, 0.8333, 0.5, 0.875, 0.5, 0.875, 0.5417, 0.8333, 0.5417, 0.5994, 0.25, 0.5994, 0.2083, 0.5994, 0.2083, 0.5994, 0.25, 0.375, 0.5, 0.375, 0.5417, 0.375, 0.5417, 0.375, 0.5, 0.375, 0.5, 0.375, 0.5417, 0.375, 0.5417, 0.375, 0.5, 0.375, 0.5, 0.375, 0.5417, 0.375, 0.5417, 0.375, 0.5, 0.3333, 0.5, 0.375, 0.5, 0.375, 0.5417, 0.3333, 0.5417, 0.375, 0.5, 0.375, 0.5417, 0.375, 0.5417, 0.375, 0.5, 0.375, 0.5, 0.5994, 0.5417, 0.375, 0.5417, 0.625, 0.5, 0.625, 0.5417, 0.625, 0.5417, 0.625, 0.5, 0.5994, 0.5, 0.625, 0.5, 0.625, 0.5417, 0.5994, 0.5417, 0.625, 0.5, 0.625, 0.5417, 0.625, 0.5417, 0.625, 0.5, 0.5994, 0.5833, 0.5994, 0.5417, 0.5994, 0.5417, 0.5994, 0.5833, 0.875, 0.5833, 0.875, 0.5417, 0.875, 0.5417, 0.875, 0.5833, 0.5994, 0.1667, 0.625, 0.1667, 0.625, 0.2083, 0.5994, 0.2083, 0.375, 0.1667, 0.5994, 0.1667, 0.5994, 0.2083, 0.375, 0.2083, 0.375, 0.1667, 0.375, 0.2083, 0.375, 0.2083, 0.375, 0.1667, 0.375, 0.1667, 0.375, 0.2083, 0.375, 0.2083, 0.375, 0.1667, 0.375, 0.1667, 0.375, 0.2083, 0.375, 0.2083, 0.375, 0.1667, 0.375, 0.1667, 0.375, 0.2083, 0.375, 0.2083, 0.375, 0.1667])
me_cube.materials.append(mat_material)
me_cube.use_remesh_preserve_volume = False
me_cube.use_remesh_preserve_attributes = False
me_cube.use_mirror_vertex_groups = False
me_cube.update()

# ---- objects
ob_cube = bpy.data.objects.new('Cube', me_cube)

# ---- transforms, parenting, visibility, modifiers, constraints
ob_cube.location = (0.0, 0.0, 0.0)
ob_cube.scale = (0.1147, 0.1147, 0.8507)
ob_cube.lock_rotations_4d = False
ob_cube.empty_display_type = 'ARROWS'
ob_cube.lineart.crease_threshold = 0.0

# ---- collection membership
col_collection.objects.link(ob_cube)

# ---- scene / render settings (as saved in the file)
scene.frame_start = 1; scene.frame_end = 250; scene.frame_set(1)
scene.render.engine = 'BLENDER_EEVEE_NEXT'
scene.cycles.use_denoising = False
scene.cycles.samples = 128
scene.cycles.sampling_pattern = 'TABULATED_SOBOL'
scene.cycles.use_adaptive_sampling = False
scene.cycles.use_light_tree = False
scene.view_settings.view_transform = 'Filmic'
bpy.context.view_layer.update()

# ---- added for rendering (the .blend has no active camera and no usable light): camera, sun
cam_auto = bpy.data.cameras.new('AutoCamera')
cam_auto.lens = 50.0
cam_auto.sensor_width = 36.0
cam_auto.clip_end = 1000.0
ob_auto_camera = bpy.data.objects.new('AutoCamera', cam_auto)
scene.collection.objects.link(ob_auto_camera)
ob_auto_camera.location = (7.95926, -9.55002, 9.55909)
ob_auto_camera.rotation_euler = (1.09748, -7.21219e-08, 0.694738)
scene.camera = ob_auto_camera
light_auto_sun = bpy.data.lights.new('AutoSun', 'SUN')
light_auto_sun.energy = 3.0
light_auto_sun.angle = 0.0523599
ob_auto_sun = bpy.data.objects.new('AutoSun', light_auto_sun)
scene.collection.objects.link(ob_auto_sun)
ob_auto_sun.rotation_euler = (0.872665, 0.174533, 0.523599)
bpy.context.view_layer.update()

